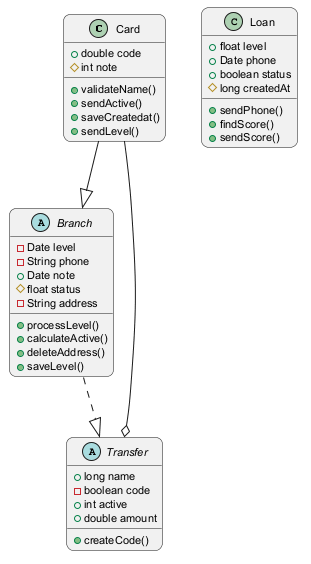

The diagram above was rendered by PlantUML. Its source (embedded in the PNG):
@startuml
skinparam backgroundColor #FFFFFF
skinparam roundCorner 15
skinparam defaultFontSize 11
class Card {
  +double code
  #int note
  +validateName()
  +sendActive()
  +saveCreatedat()
  +sendLevel()
}
class Loan {
  +float level
  +Date phone
  +boolean status
  #long createdAt
  +sendPhone()
  +findScore()
  +sendScore()
}
abstract class Branch {
  -Date level
  -String phone
  +Date note
  #float status
  -String address
  +processLevel()
  +calculateActive()
  +deleteAddress()
  +saveLevel()
}
abstract class Transfer {
  +long name
  -boolean code
  +int active
  +double amount
  +createCode()
}
Card --o Transfer
Card --|> Branch
Branch ..|> Transfer
@enduml